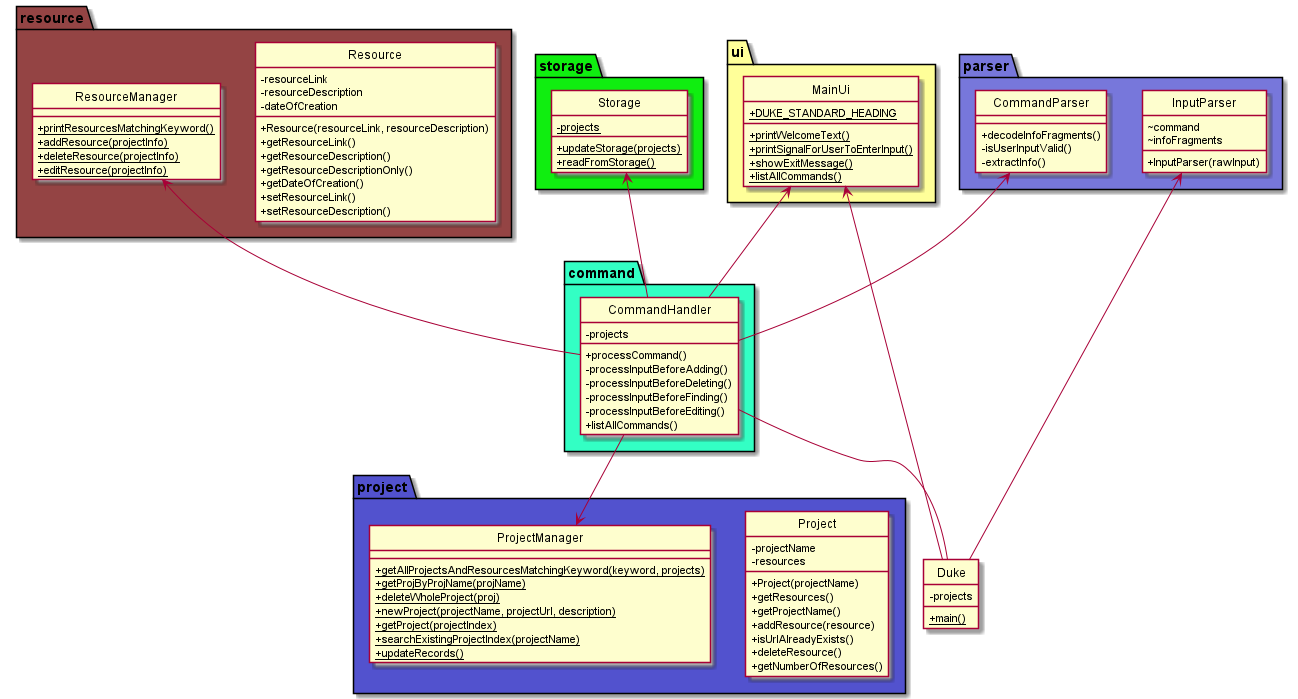

The diagram above was rendered by PlantUML. Its source (embedded in the PNG):
@startuml
!include ClassDiagramStyles.puml

hide circle
skinparam classAttributeIconSize 0

package "command" COLOR_COMMAND {

    class CommandHandler {
        - projects
        + processCommand()
        - processInputBeforeAdding()
        - processInputBeforeDeleting()
        - processInputBeforeFinding()
        - processInputBeforeEditing()
        + listAllCommands()
    }

}

package "parser" COLOR_PARSER {

    class CommandParser {
        + decodeInfoFragments()
        - isUserInputValid()
        - extractInfo()
    }

    class InputParser {
        + InputParser(rawInput)
        ~ command
        ~ infoFragments
    }
}

package "project" COLOR_PROJECT {

    class Project {
        - projectName
        - resources
        + Project(projectName)
        + getResources()
        + getProjectName()
        + addResource(resource)
        + isUrlAlreadyExists()
        + deleteResource()
        + getNumberOfResources()
    }

    class ProjectManager {
        + getAllProjectsAndResourcesMatchingKeyword(keyword, projects) {static}
        + getProjByProjName(projName) {static}
        + deleteWholeProject(proj) {static}
        + newProject(projectName, projectUrl, description) {static}
        + getProject(projectIndex) {static}
        + searchExistingProjectIndex(projectName) {static}
        + updateRecords() {static}
    }
}

package "resource" COLOR_RESOURCE {

    class Resource {
        - resourceLink
        - resourceDescription
        - dateOfCreation
        + Resource(resourceLink, resourceDescription)
        + getResourceLink()
        + getResourceDescription()
        + getResourceDescriptionOnly()
        + getDateOfCreation()
        + setResourceLink()
        + setResourceDescription()
    }

    class ResourceManager {
        + printResourcesMatchingKeyword() {static}
        + addResource(projectInfo) {static}
        + deleteResource(projectInfo) {static}
        + editResource(projectInfo) {static}
    }
}

package "storage" COLOR_STORAGE {
    class Storage {
        - projects {static}
        + updateStorage(projects) {static}
        + readFromStorage() {static}
    }
}

package "ui" COLOR_UI {
    class MainUi {
        + DUKE_STANDARD_HEADING {static}
        + printWelcomeText() {static}
        + printSignalForUserToEnterInput() {static}
        + showExitMessage() {static}
        + listAllCommands() {static}
    }
}

class Duke {
    - projects
    + main() {static}
}

CommandHandler  --  Duke
InputParser  <--  Duke
MainUi <-- Duke
MainUi <-- CommandHandler
ProjectManager <-up- CommandHandler
ResourceManager <-- CommandHandler
Storage <-- CommandHandler
CommandParser <-- CommandHandler



@endUML